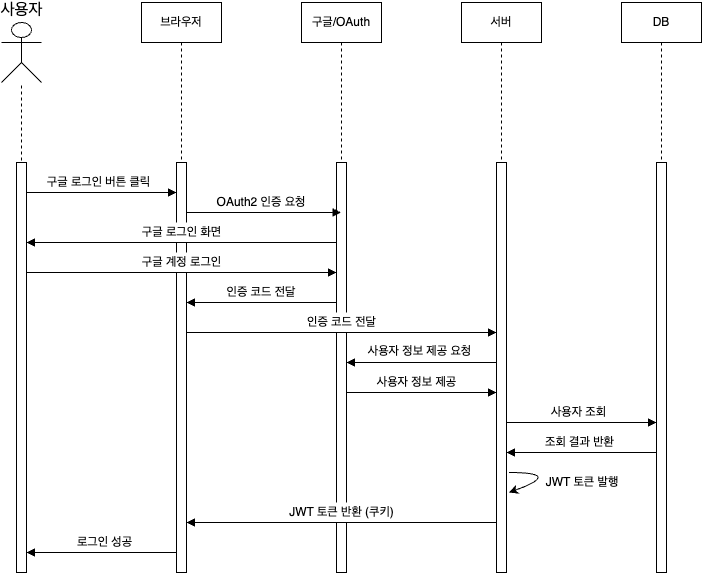

The diagram above was exported from draw.io. Its source (the exported page's mxGraphModel, read from the mxfile embedded in the PNG):
<mxGraphModel dx="1241" dy="797" grid="1" gridSize="10" guides="1" tooltips="1" connect="1" arrows="1" fold="1" page="1" pageScale="1" pageWidth="827" pageHeight="1169" math="0" shadow="0">
  <root>
    <mxCell id="0" />
    <mxCell id="1" parent="0" />
    <mxCell id="-vuhxOm83ut8IQCTpO1t-1" value="사용자" style="shape=umlActor;verticalLabelPosition=top;verticalAlign=bottom;html=1;outlineConnect=0;labelPosition=center;align=center;fontSize=16;" parent="1" vertex="1">
      <mxGeometry x="60" y="130" width="40" height="60" as="geometry" />
    </mxCell>
    <mxCell id="-vuhxOm83ut8IQCTpO1t-2" value="" style="endArrow=none;dashed=1;html=1;rounded=0;" parent="1" edge="1">
      <mxGeometry width="50" height="50" relative="1" as="geometry">
        <mxPoint x="80" y="310" as="sourcePoint" />
        <mxPoint x="80" y="190" as="targetPoint" />
      </mxGeometry>
    </mxCell>
    <mxCell id="-vuhxOm83ut8IQCTpO1t-3" value="서버" style="shape=umlLifeline;perimeter=lifelinePerimeter;whiteSpace=wrap;html=1;container=0;dropTarget=0;collapsible=0;recursiveResize=0;outlineConnect=0;portConstraint=eastwest;newEdgeStyle={&quot;edgeStyle&quot;:&quot;elbowEdgeStyle&quot;,&quot;elbow&quot;:&quot;vertical&quot;,&quot;curved&quot;:0,&quot;rounded&quot;:0};" parent="1" vertex="1">
      <mxGeometry x="520" y="110" width="80" height="570" as="geometry" />
    </mxCell>
    <mxCell id="-vuhxOm83ut8IQCTpO1t-4" value="" style="html=1;points=[];perimeter=orthogonalPerimeter;outlineConnect=0;targetShapes=umlLifeline;portConstraint=eastwest;newEdgeStyle={&quot;edgeStyle&quot;:&quot;elbowEdgeStyle&quot;,&quot;elbow&quot;:&quot;vertical&quot;,&quot;curved&quot;:0,&quot;rounded&quot;:0};" parent="-vuhxOm83ut8IQCTpO1t-3" vertex="1">
      <mxGeometry x="35" y="160" width="10" height="410" as="geometry" />
    </mxCell>
    <mxCell id="-vuhxOm83ut8IQCTpO1t-6" value="" style="html=1;points=[];perimeter=orthogonalPerimeter;outlineConnect=0;targetShapes=umlLifeline;portConstraint=eastwest;newEdgeStyle={&quot;edgeStyle&quot;:&quot;elbowEdgeStyle&quot;,&quot;elbow&quot;:&quot;vertical&quot;,&quot;curved&quot;:0,&quot;rounded&quot;:0};" parent="1" vertex="1">
      <mxGeometry x="75" y="270" width="10" height="410" as="geometry" />
    </mxCell>
    <mxCell id="-vuhxOm83ut8IQCTpO1t-7" value="DB" style="shape=umlLifeline;perimeter=lifelinePerimeter;whiteSpace=wrap;html=1;container=0;dropTarget=0;collapsible=0;recursiveResize=0;outlineConnect=0;portConstraint=eastwest;newEdgeStyle={&quot;edgeStyle&quot;:&quot;elbowEdgeStyle&quot;,&quot;elbow&quot;:&quot;vertical&quot;,&quot;curved&quot;:0,&quot;rounded&quot;:0};" parent="1" vertex="1">
      <mxGeometry x="680" y="110" width="80" height="570" as="geometry" />
    </mxCell>
    <mxCell id="-vuhxOm83ut8IQCTpO1t-8" value="" style="html=1;points=[];perimeter=orthogonalPerimeter;outlineConnect=0;targetShapes=umlLifeline;portConstraint=eastwest;newEdgeStyle={&quot;edgeStyle&quot;:&quot;elbowEdgeStyle&quot;,&quot;elbow&quot;:&quot;vertical&quot;,&quot;curved&quot;:0,&quot;rounded&quot;:0};" parent="-vuhxOm83ut8IQCTpO1t-7" vertex="1">
      <mxGeometry x="35" y="160" width="10" height="410" as="geometry" />
    </mxCell>
    <mxCell id="-vuhxOm83ut8IQCTpO1t-16" value="브라우저" style="shape=umlLifeline;perimeter=lifelinePerimeter;whiteSpace=wrap;html=1;container=0;dropTarget=0;collapsible=0;recursiveResize=0;outlineConnect=0;portConstraint=eastwest;newEdgeStyle={&quot;edgeStyle&quot;:&quot;elbowEdgeStyle&quot;,&quot;elbow&quot;:&quot;vertical&quot;,&quot;curved&quot;:0,&quot;rounded&quot;:0};" parent="1" vertex="1">
      <mxGeometry x="200" y="110" width="80" height="570" as="geometry" />
    </mxCell>
    <mxCell id="-vuhxOm83ut8IQCTpO1t-17" value="" style="html=1;points=[];perimeter=orthogonalPerimeter;outlineConnect=0;targetShapes=umlLifeline;portConstraint=eastwest;newEdgeStyle={&quot;edgeStyle&quot;:&quot;elbowEdgeStyle&quot;,&quot;elbow&quot;:&quot;vertical&quot;,&quot;curved&quot;:0,&quot;rounded&quot;:0};" parent="-vuhxOm83ut8IQCTpO1t-16" vertex="1">
      <mxGeometry x="35" y="160" width="10" height="410" as="geometry" />
    </mxCell>
    <mxCell id="-vuhxOm83ut8IQCTpO1t-18" value="구글/OAuth" style="shape=umlLifeline;perimeter=lifelinePerimeter;whiteSpace=wrap;html=1;container=0;dropTarget=0;collapsible=0;recursiveResize=0;outlineConnect=0;portConstraint=eastwest;newEdgeStyle={&quot;edgeStyle&quot;:&quot;elbowEdgeStyle&quot;,&quot;elbow&quot;:&quot;vertical&quot;,&quot;curved&quot;:0,&quot;rounded&quot;:0};" parent="1" vertex="1">
      <mxGeometry x="360" y="110" width="80" height="570" as="geometry" />
    </mxCell>
    <mxCell id="-vuhxOm83ut8IQCTpO1t-19" value="" style="html=1;points=[];perimeter=orthogonalPerimeter;outlineConnect=0;targetShapes=umlLifeline;portConstraint=eastwest;newEdgeStyle={&quot;edgeStyle&quot;:&quot;elbowEdgeStyle&quot;,&quot;elbow&quot;:&quot;vertical&quot;,&quot;curved&quot;:0,&quot;rounded&quot;:0};" parent="-vuhxOm83ut8IQCTpO1t-18" vertex="1">
      <mxGeometry x="35" y="160" width="10" height="410" as="geometry" />
    </mxCell>
    <mxCell id="eknQrz7rx49jRUTH4cDr-1" value="" style="html=1;verticalAlign=bottom;endArrow=block;edgeStyle=elbowEdgeStyle;elbow=vertical;curved=0;rounded=0;" parent="1" edge="1">
      <mxGeometry x="0.0034" y="40" relative="1" as="geometry">
        <mxPoint x="85" y="299.99777777777786" as="sourcePoint" />
        <Array as="points" />
        <mxPoint x="235" y="299.99777777777786" as="targetPoint" />
        <mxPoint as="offset" />
      </mxGeometry>
    </mxCell>
    <mxCell id="eknQrz7rx49jRUTH4cDr-2" value="구글 로그인 버튼 클릭" style="text;html=1;align=center;verticalAlign=middle;whiteSpace=wrap;rounded=0;" parent="1" vertex="1">
      <mxGeometry x="100" y="280" width="115" height="20" as="geometry" />
    </mxCell>
    <mxCell id="1IbehKG2Qw08jR2myZAX-1" value="" style="html=1;verticalAlign=bottom;endArrow=block;edgeStyle=elbowEdgeStyle;elbow=vertical;curved=0;rounded=0;" parent="1" edge="1">
      <mxGeometry x="0.0034" y="40" relative="1" as="geometry">
        <mxPoint x="245" y="319.99777777777786" as="sourcePoint" />
        <Array as="points" />
        <mxPoint x="399.5" y="319.99777777777786" as="targetPoint" />
        <mxPoint as="offset" />
      </mxGeometry>
    </mxCell>
    <mxCell id="1IbehKG2Qw08jR2myZAX-2" value="OAuth2 인증 요청" style="text;html=1;align=center;verticalAlign=middle;whiteSpace=wrap;rounded=0;" parent="1" vertex="1">
      <mxGeometry x="265" y="300" width="110" height="20" as="geometry" />
    </mxCell>
    <mxCell id="SO0d4UPGlVarzc6GMRne-3" value="구글 로그인 화면" style="text;html=1;align=center;verticalAlign=middle;whiteSpace=wrap;rounded=0;fillColor=default;strokeColor=none;" parent="1" vertex="1">
      <mxGeometry x="182.5" y="330" width="115" height="20" as="geometry" />
    </mxCell>
    <mxCell id="SO0d4UPGlVarzc6GMRne-5" value="구글 계정 로그인" style="text;html=1;align=center;verticalAlign=middle;whiteSpace=wrap;rounded=0;fillColor=default;" parent="1" vertex="1">
      <mxGeometry x="182.5" y="360" width="115" height="20" as="geometry" />
    </mxCell>
    <mxCell id="9aSUrSQRHwIUuVQwGa2V-1" value="" style="html=1;verticalAlign=bottom;endArrow=block;edgeStyle=elbowEdgeStyle;elbow=vertical;curved=0;rounded=0;" parent="1" edge="1">
      <mxGeometry x="0.0034" y="40" relative="1" as="geometry">
        <mxPoint x="395" y="409.99777777777786" as="sourcePoint" />
        <Array as="points" />
        <mxPoint x="245" y="409.99777777777786" as="targetPoint" />
        <mxPoint as="offset" />
      </mxGeometry>
    </mxCell>
    <mxCell id="9aSUrSQRHwIUuVQwGa2V-2" value="인증 코드 전달" style="text;html=1;align=center;verticalAlign=middle;whiteSpace=wrap;rounded=0;" parent="1" vertex="1">
      <mxGeometry x="265" y="390" width="110" height="20" as="geometry" />
    </mxCell>
    <mxCell id="9aSUrSQRHwIUuVQwGa2V-4" value="인증 코드 전달" style="text;html=1;align=center;verticalAlign=middle;whiteSpace=wrap;rounded=0;fillColor=default;" parent="1" vertex="1">
      <mxGeometry x="342.5" y="420" width="115" height="20" as="geometry" />
    </mxCell>
    <mxCell id="9aSUrSQRHwIUuVQwGa2V-7" value="" style="html=1;verticalAlign=bottom;endArrow=block;edgeStyle=elbowEdgeStyle;elbow=vertical;curved=0;rounded=0;" parent="1" edge="1">
      <mxGeometry x="0.0034" y="40" relative="1" as="geometry">
        <mxPoint x="555" y="469.99777777777786" as="sourcePoint" />
        <Array as="points" />
        <mxPoint x="405" y="469.99777777777786" as="targetPoint" />
        <mxPoint as="offset" />
      </mxGeometry>
    </mxCell>
    <mxCell id="9aSUrSQRHwIUuVQwGa2V-8" value="사용자 정보 제공 요청" style="text;html=1;align=center;verticalAlign=middle;whiteSpace=wrap;rounded=0;" parent="1" vertex="1">
      <mxGeometry x="420.5" y="449" width="115" height="20" as="geometry" />
    </mxCell>
    <mxCell id="9aSUrSQRHwIUuVQwGa2V-11" value="" style="html=1;verticalAlign=bottom;endArrow=block;edgeStyle=elbowEdgeStyle;elbow=vertical;curved=0;rounded=0;" parent="1" edge="1">
      <mxGeometry x="0.0034" y="40" relative="1" as="geometry">
        <mxPoint x="405" y="499.99777777777786" as="sourcePoint" />
        <Array as="points" />
        <mxPoint x="555" y="499.99777777777786" as="targetPoint" />
        <mxPoint as="offset" />
      </mxGeometry>
    </mxCell>
    <mxCell id="9aSUrSQRHwIUuVQwGa2V-12" value="사용자 정보 제공" style="text;html=1;align=center;verticalAlign=middle;whiteSpace=wrap;rounded=0;" parent="1" vertex="1">
      <mxGeometry x="418" y="480" width="115" height="20" as="geometry" />
    </mxCell>
    <mxCell id="9aSUrSQRHwIUuVQwGa2V-13" value="" style="html=1;verticalAlign=bottom;endArrow=block;edgeStyle=elbowEdgeStyle;elbow=vertical;curved=0;rounded=0;" parent="1" source="-vuhxOm83ut8IQCTpO1t-4" target="-vuhxOm83ut8IQCTpO1t-8" edge="1">
      <mxGeometry x="0.0034" y="40" relative="1" as="geometry">
        <mxPoint x="559.9444444444446" y="529.9977777777777" as="sourcePoint" />
        <Array as="points">
          <mxPoint x="690" y="530" />
        </Array>
        <mxPoint x="700" y="530" as="targetPoint" />
        <mxPoint as="offset" />
      </mxGeometry>
    </mxCell>
    <mxCell id="9aSUrSQRHwIUuVQwGa2V-14" value="사용자 조회" style="text;html=1;align=center;verticalAlign=middle;whiteSpace=wrap;rounded=0;" parent="1" vertex="1">
      <mxGeometry x="580" y="510" width="115" height="20" as="geometry" />
    </mxCell>
    <mxCell id="9aSUrSQRHwIUuVQwGa2V-15" value="" style="html=1;verticalAlign=bottom;endArrow=block;edgeStyle=elbowEdgeStyle;elbow=vertical;curved=0;rounded=0;" parent="1" edge="1">
      <mxGeometry x="0.0034" y="40" relative="1" as="geometry">
        <mxPoint x="715" y="559.9977777777779" as="sourcePoint" />
        <Array as="points" />
        <mxPoint x="565" y="559.9977777777779" as="targetPoint" />
        <mxPoint as="offset" />
      </mxGeometry>
    </mxCell>
    <mxCell id="9aSUrSQRHwIUuVQwGa2V-16" value="조회 결과 반환" style="text;html=1;align=center;verticalAlign=middle;whiteSpace=wrap;rounded=0;" parent="1" vertex="1">
      <mxGeometry x="580.5" y="540" width="115" height="20" as="geometry" />
    </mxCell>
    <mxCell id="cwTaLJhkChkE9ypNGO4n-1" style="edgeStyle=elbowEdgeStyle;rounded=0;orthogonalLoop=1;jettySize=auto;html=1;elbow=vertical;curved=1;verticalAlign=middle;" parent="1" edge="1">
      <mxGeometry relative="1" as="geometry">
        <mxPoint x="567.5" y="580" as="sourcePoint" />
        <mxPoint x="567.5" y="600" as="targetPoint" />
        <Array as="points">
          <mxPoint x="622.5" y="580" />
        </Array>
      </mxGeometry>
    </mxCell>
    <mxCell id="cwTaLJhkChkE9ypNGO4n-2" value="JWT 토큰 발행" style="text;html=1;align=center;verticalAlign=middle;whiteSpace=wrap;rounded=0;" parent="1" vertex="1">
      <mxGeometry x="585.5" y="580" width="110" height="20" as="geometry" />
    </mxCell>
    <mxCell id="cwTaLJhkChkE9ypNGO4n-4" value="JWT 토큰 반환 (쿠키)" style="text;html=1;align=center;verticalAlign=middle;whiteSpace=wrap;rounded=0;fillColor=default;" parent="1" vertex="1">
      <mxGeometry x="342.5" y="610" width="115" height="20" as="geometry" />
    </mxCell>
    <mxCell id="cwTaLJhkChkE9ypNGO4n-5" value="" style="html=1;verticalAlign=bottom;endArrow=block;edgeStyle=elbowEdgeStyle;elbow=vertical;curved=0;rounded=0;" parent="1" edge="1">
      <mxGeometry x="0.0034" y="40" relative="1" as="geometry">
        <mxPoint x="235" y="659.9977777777779" as="sourcePoint" />
        <Array as="points" />
        <mxPoint x="85" y="659.9977777777779" as="targetPoint" />
        <mxPoint as="offset" />
      </mxGeometry>
    </mxCell>
    <mxCell id="cwTaLJhkChkE9ypNGO4n-6" value="로그인 성공" style="text;html=1;align=center;verticalAlign=middle;whiteSpace=wrap;rounded=0;" parent="1" vertex="1">
      <mxGeometry x="105.5" y="640" width="115" height="20" as="geometry" />
    </mxCell>
    <mxCell id="SO0d4UPGlVarzc6GMRne-2" value="" style="html=1;verticalAlign=bottom;endArrow=block;edgeStyle=elbowEdgeStyle;elbow=vertical;curved=0;rounded=0;" parent="1" edge="1">
      <mxGeometry x="0.0034" y="40" relative="1" as="geometry">
        <mxPoint x="395" y="349.99777777777786" as="sourcePoint" />
        <Array as="points" />
        <mxPoint x="85" y="349.99777777777786" as="targetPoint" />
        <mxPoint as="offset" />
      </mxGeometry>
    </mxCell>
    <mxCell id="SO0d4UPGlVarzc6GMRne-4" value="" style="html=1;verticalAlign=bottom;endArrow=block;edgeStyle=elbowEdgeStyle;elbow=vertical;curved=0;rounded=0;" parent="1" target="-vuhxOm83ut8IQCTpO1t-19" edge="1">
      <mxGeometry x="0.0034" y="40" relative="1" as="geometry">
        <mxPoint x="85" y="379.99777777777786" as="sourcePoint" />
        <Array as="points" />
        <mxPoint x="399.5" y="379.99777777777786" as="targetPoint" />
        <mxPoint as="offset" />
      </mxGeometry>
    </mxCell>
    <mxCell id="9aSUrSQRHwIUuVQwGa2V-3" value="" style="html=1;verticalAlign=bottom;endArrow=block;edgeStyle=elbowEdgeStyle;elbow=vertical;curved=0;rounded=0;" parent="1" edge="1">
      <mxGeometry x="0.0034" y="40" relative="1" as="geometry">
        <mxPoint x="245" y="439.99777777777786" as="sourcePoint" />
        <Array as="points" />
        <mxPoint x="555" y="439.99777777777786" as="targetPoint" />
        <mxPoint as="offset" />
      </mxGeometry>
    </mxCell>
    <mxCell id="cwTaLJhkChkE9ypNGO4n-3" value="" style="html=1;verticalAlign=bottom;endArrow=block;edgeStyle=elbowEdgeStyle;elbow=vertical;curved=0;rounded=0;" parent="1" edge="1">
      <mxGeometry x="0.0034" y="40" relative="1" as="geometry">
        <mxPoint x="555" y="629.9977777777779" as="sourcePoint" />
        <Array as="points" />
        <mxPoint x="245" y="629.9977777777779" as="targetPoint" />
        <mxPoint as="offset" />
      </mxGeometry>
    </mxCell>
  </root>
</mxGraphModel>